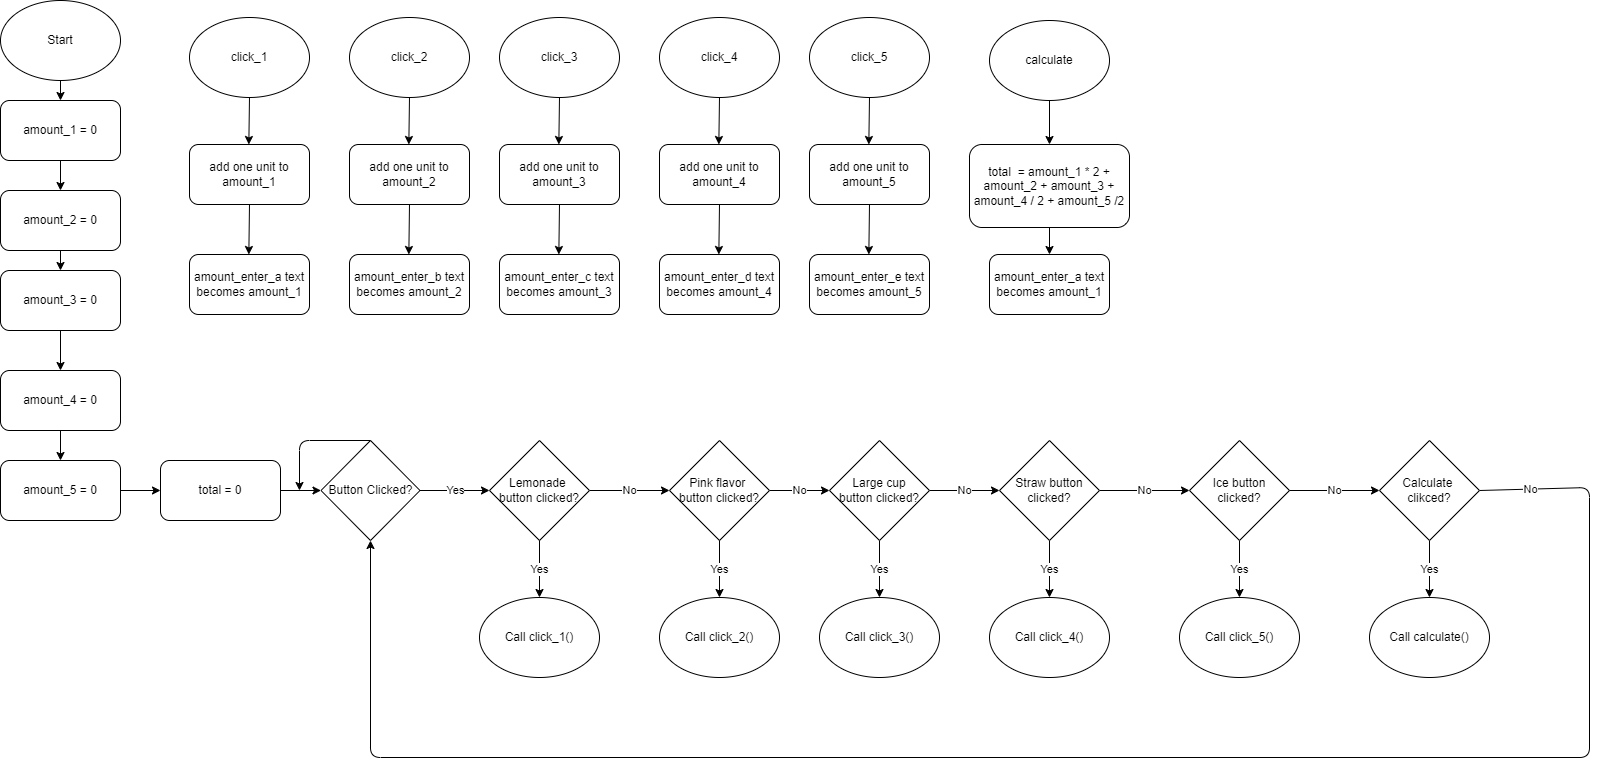

The diagram above was exported from draw.io. Its source (the exported page's mxGraphModel, read from the mxfile embedded in the PNG):
<mxGraphModel dx="575" dy="499" grid="1" gridSize="10" guides="1" tooltips="1" connect="1" arrows="1" fold="1" page="1" pageScale="1" pageWidth="1920" pageHeight="1200" math="0" shadow="0">
  <root>
    <mxCell id="0" />
    <mxCell id="1" parent="0" />
    <mxCell id="11" style="edgeStyle=none;html=1;exitX=0.5;exitY=1;exitDx=0;exitDy=0;entryX=0.5;entryY=0;entryDx=0;entryDy=0;" parent="1" source="34" target="5" edge="1">
      <mxGeometry relative="1" as="geometry" />
    </mxCell>
    <mxCell id="12" style="edgeStyle=none;html=1;exitX=0.5;exitY=1;exitDx=0;exitDy=0;entryX=0.5;entryY=0;entryDx=0;entryDy=0;" parent="1" source="5" target="6" edge="1">
      <mxGeometry relative="1" as="geometry" />
    </mxCell>
    <mxCell id="5" value="amount_1 = 0" style="rounded=1;whiteSpace=wrap;html=1;" parent="1" vertex="1">
      <mxGeometry x="21" y="383" width="120" height="60" as="geometry" />
    </mxCell>
    <mxCell id="13" style="edgeStyle=none;html=1;exitX=0.5;exitY=1;exitDx=0;exitDy=0;entryX=0.5;entryY=0;entryDx=0;entryDy=0;" parent="1" source="6" target="7" edge="1">
      <mxGeometry relative="1" as="geometry" />
    </mxCell>
    <mxCell id="6" value="&lt;span style=&quot;color: rgb(0, 0, 0);&quot;&gt;amount_2 = 0&lt;/span&gt;" style="rounded=1;whiteSpace=wrap;html=1;" parent="1" vertex="1">
      <mxGeometry x="21" y="473" width="120" height="60" as="geometry" />
    </mxCell>
    <mxCell id="14" style="edgeStyle=none;html=1;exitX=0.5;exitY=1;exitDx=0;exitDy=0;" parent="1" source="7" target="8" edge="1">
      <mxGeometry relative="1" as="geometry" />
    </mxCell>
    <mxCell id="7" value="&lt;span style=&quot;color: rgb(0, 0, 0);&quot;&gt;amount_3 = 0&lt;/span&gt;" style="rounded=1;whiteSpace=wrap;html=1;" parent="1" vertex="1">
      <mxGeometry x="21" y="553" width="120" height="60" as="geometry" />
    </mxCell>
    <mxCell id="15" style="edgeStyle=none;html=1;exitX=0.5;exitY=1;exitDx=0;exitDy=0;entryX=0.5;entryY=0;entryDx=0;entryDy=0;" parent="1" source="8" target="9" edge="1">
      <mxGeometry relative="1" as="geometry" />
    </mxCell>
    <mxCell id="8" value="&lt;span style=&quot;color: rgb(0, 0, 0);&quot;&gt;amount_4 = 0&lt;/span&gt;" style="rounded=1;whiteSpace=wrap;html=1;" parent="1" vertex="1">
      <mxGeometry x="21" y="653" width="120" height="60" as="geometry" />
    </mxCell>
    <mxCell id="22" style="edgeStyle=none;html=1;exitX=1;exitY=0.5;exitDx=0;exitDy=0;entryX=0;entryY=0.5;entryDx=0;entryDy=0;" parent="1" source="9" target="17" edge="1">
      <mxGeometry relative="1" as="geometry" />
    </mxCell>
    <mxCell id="9" value="&lt;span style=&quot;color: rgb(0, 0, 0);&quot;&gt;amount_5 = 0&lt;/span&gt;" style="rounded=1;whiteSpace=wrap;html=1;" parent="1" vertex="1">
      <mxGeometry x="21" y="743" width="120" height="60" as="geometry" />
    </mxCell>
    <mxCell id="23" style="edgeStyle=none;html=1;exitX=1;exitY=0.5;exitDx=0;exitDy=0;entryX=0;entryY=0.5;entryDx=0;entryDy=0;" parent="1" source="17" target="28" edge="1">
      <mxGeometry relative="1" as="geometry">
        <mxPoint x="241" y="713" as="targetPoint" />
      </mxGeometry>
    </mxCell>
    <mxCell id="17" value="total = 0" style="rounded=1;whiteSpace=wrap;html=1;" parent="1" vertex="1">
      <mxGeometry x="181" y="743" width="120" height="60" as="geometry" />
    </mxCell>
    <mxCell id="28" value="Button Clicked?" style="rhombus;whiteSpace=wrap;html=1;" parent="1" vertex="1">
      <mxGeometry x="341.5" y="723" width="99" height="100" as="geometry" />
    </mxCell>
    <mxCell id="34" value="Start" style="ellipse;whiteSpace=wrap;html=1;" parent="1" vertex="1">
      <mxGeometry x="21" y="283" width="120" height="80" as="geometry" />
    </mxCell>
    <mxCell id="39" value="Yes" style="edgeStyle=none;html=1;exitX=1;exitY=0.5;exitDx=0;exitDy=0;entryX=0;entryY=0.5;entryDx=0;entryDy=0;" parent="1" source="28" target="71" edge="1">
      <mxGeometry relative="1" as="geometry">
        <mxPoint x="431" y="773" as="sourcePoint" />
        <mxPoint x="511" y="773" as="targetPoint" />
      </mxGeometry>
    </mxCell>
    <mxCell id="83" value="Yes" style="edgeStyle=none;html=1;exitX=0.5;exitY=1;exitDx=0;exitDy=0;" parent="1" source="70" edge="1">
      <mxGeometry relative="1" as="geometry">
        <mxPoint x="1070" y="880" as="targetPoint" />
      </mxGeometry>
    </mxCell>
    <mxCell id="85" value="No" style="edgeStyle=none;html=1;exitX=1;exitY=0.5;exitDx=0;exitDy=0;" parent="1" source="70" edge="1">
      <mxGeometry relative="1" as="geometry">
        <mxPoint x="1210" y="773" as="targetPoint" />
      </mxGeometry>
    </mxCell>
    <mxCell id="70" value="Straw button&lt;div&gt;clicked?&lt;/div&gt;" style="rhombus;whiteSpace=wrap;html=1;" parent="1" vertex="1">
      <mxGeometry x="1020" y="723" width="100" height="100" as="geometry" />
    </mxCell>
    <mxCell id="75" value="No" style="edgeStyle=none;html=1;exitX=1;exitY=0.5;exitDx=0;exitDy=0;" parent="1" source="71" edge="1">
      <mxGeometry relative="1" as="geometry">
        <mxPoint x="690" y="773" as="targetPoint" />
      </mxGeometry>
    </mxCell>
    <mxCell id="71" value="Lemonade&amp;nbsp;&lt;div&gt;button clicked?&lt;/div&gt;" style="rhombus;whiteSpace=wrap;html=1;" parent="1" vertex="1">
      <mxGeometry x="510" y="723" width="100" height="100" as="geometry" />
    </mxCell>
    <mxCell id="78" value="No" style="edgeStyle=none;html=1;exitX=1;exitY=0.5;exitDx=0;exitDy=0;" parent="1" source="76" edge="1">
      <mxGeometry relative="1" as="geometry">
        <mxPoint x="850" y="773" as="targetPoint" />
      </mxGeometry>
    </mxCell>
    <mxCell id="76" value="Pink flavor&amp;nbsp;&lt;div&gt;button clicked?&lt;/div&gt;" style="rhombus;whiteSpace=wrap;html=1;" parent="1" vertex="1">
      <mxGeometry x="690" y="723" width="100" height="100" as="geometry" />
    </mxCell>
    <mxCell id="77" value="Yes" style="edgeStyle=none;html=1;exitX=0.5;exitY=1;exitDx=0;exitDy=0;" parent="1" source="76" edge="1">
      <mxGeometry relative="1" as="geometry">
        <mxPoint x="740" y="880" as="targetPoint" />
        <mxPoint x="570" y="833" as="sourcePoint" />
      </mxGeometry>
    </mxCell>
    <mxCell id="81" value="Yes" style="edgeStyle=none;html=1;exitX=0.5;exitY=1;exitDx=0;exitDy=0;" parent="1" source="80" edge="1">
      <mxGeometry relative="1" as="geometry">
        <mxPoint x="900" y="880" as="targetPoint" />
      </mxGeometry>
    </mxCell>
    <mxCell id="82" value="No" style="edgeStyle=none;html=1;exitX=1;exitY=0.5;exitDx=0;exitDy=0;" parent="1" source="80" edge="1">
      <mxGeometry relative="1" as="geometry">
        <mxPoint x="1020" y="773" as="targetPoint" />
      </mxGeometry>
    </mxCell>
    <mxCell id="80" value="Large cup&lt;div&gt;button clicked?&lt;/div&gt;" style="rhombus;whiteSpace=wrap;html=1;" parent="1" vertex="1">
      <mxGeometry x="850" y="723" width="100" height="100" as="geometry" />
    </mxCell>
    <mxCell id="86" value="Yes" style="edgeStyle=none;html=1;exitX=0.5;exitY=1;exitDx=0;exitDy=0;" parent="1" source="84" edge="1">
      <mxGeometry relative="1" as="geometry">
        <mxPoint x="1260" y="880" as="targetPoint" />
      </mxGeometry>
    </mxCell>
    <mxCell id="87" style="edgeStyle=none;html=1;entryX=0.5;entryY=1;entryDx=0;entryDy=0;exitX=1;exitY=0.5;exitDx=0;exitDy=0;" parent="1" source="115" target="28" edge="1">
      <mxGeometry relative="1" as="geometry">
        <mxPoint x="1400" y="773" as="targetPoint" />
        <Array as="points">
          <mxPoint x="1610" y="770" />
          <mxPoint x="1610" y="1040" />
          <mxPoint x="391" y="1040" />
        </Array>
        <mxPoint x="1590" y="970" as="sourcePoint" />
      </mxGeometry>
    </mxCell>
    <mxCell id="98" value="No" style="edgeLabel;html=1;align=center;verticalAlign=middle;resizable=0;points=[];" parent="87" vertex="1" connectable="0">
      <mxGeometry x="-0.9443" relative="1" as="geometry">
        <mxPoint as="offset" />
      </mxGeometry>
    </mxCell>
    <mxCell id="84" value="Ice button clicked?" style="rhombus;whiteSpace=wrap;html=1;" parent="1" vertex="1">
      <mxGeometry x="1210" y="723" width="100" height="100" as="geometry" />
    </mxCell>
    <mxCell id="93" value="Yes" style="edgeStyle=none;html=1;exitX=0.5;exitY=1;exitDx=0;exitDy=0;" parent="1" source="71" edge="1">
      <mxGeometry relative="1" as="geometry">
        <mxPoint x="560" y="880" as="targetPoint" />
        <mxPoint x="560" y="823" as="sourcePoint" />
      </mxGeometry>
    </mxCell>
    <mxCell id="106" style="edgeStyle=none;html=1;exitX=0.5;exitY=0;exitDx=0;exitDy=0;" parent="1" source="28" edge="1">
      <mxGeometry relative="1" as="geometry">
        <mxPoint x="320" y="773" as="targetPoint" />
        <Array as="points">
          <mxPoint x="320" y="723" />
        </Array>
      </mxGeometry>
    </mxCell>
    <mxCell id="108" value="Call click_1()" style="ellipse;whiteSpace=wrap;html=1;" parent="1" vertex="1">
      <mxGeometry x="500" y="880" width="120" height="80" as="geometry" />
    </mxCell>
    <mxCell id="113" value="No" style="edgeStyle=none;html=1;exitX=1;exitY=0.5;exitDx=0;exitDy=0;" parent="1" edge="1">
      <mxGeometry relative="1" as="geometry">
        <mxPoint x="1400" y="773" as="targetPoint" />
        <mxPoint x="1310" y="773" as="sourcePoint" />
      </mxGeometry>
    </mxCell>
    <mxCell id="114" value="Yes" style="edgeStyle=none;html=1;exitX=0.5;exitY=1;exitDx=0;exitDy=0;" parent="1" source="115" edge="1">
      <mxGeometry relative="1" as="geometry">
        <mxPoint x="1450" y="880" as="targetPoint" />
      </mxGeometry>
    </mxCell>
    <mxCell id="115" value="Calculate&amp;nbsp;&lt;div&gt;clikced?&lt;/div&gt;" style="rhombus;whiteSpace=wrap;html=1;" parent="1" vertex="1">
      <mxGeometry x="1400" y="723" width="100" height="100" as="geometry" />
    </mxCell>
    <mxCell id="117" value="Call click_2()" style="ellipse;whiteSpace=wrap;html=1;" parent="1" vertex="1">
      <mxGeometry x="680" y="880" width="120" height="80" as="geometry" />
    </mxCell>
    <mxCell id="118" value="Call click_3()" style="ellipse;whiteSpace=wrap;html=1;" parent="1" vertex="1">
      <mxGeometry x="840" y="880" width="120" height="80" as="geometry" />
    </mxCell>
    <mxCell id="119" value="Call click_4()" style="ellipse;whiteSpace=wrap;html=1;" parent="1" vertex="1">
      <mxGeometry x="1010" y="880" width="120" height="80" as="geometry" />
    </mxCell>
    <mxCell id="120" value="Call click_5()" style="ellipse;whiteSpace=wrap;html=1;" parent="1" vertex="1">
      <mxGeometry x="1200" y="880" width="120" height="80" as="geometry" />
    </mxCell>
    <mxCell id="121" value="Call calculate()" style="ellipse;whiteSpace=wrap;html=1;" parent="1" vertex="1">
      <mxGeometry x="1390" y="880" width="120" height="80" as="geometry" />
    </mxCell>
    <mxCell id="123" style="edgeStyle=none;html=1;exitX=0.5;exitY=1;exitDx=0;exitDy=0;" parent="1" source="122" edge="1">
      <mxGeometry relative="1" as="geometry">
        <mxPoint x="269.3333333333335" y="427" as="targetPoint" />
      </mxGeometry>
    </mxCell>
    <mxCell id="122" value="click_1" style="ellipse;whiteSpace=wrap;html=1;" parent="1" vertex="1">
      <mxGeometry x="210" y="300" width="120" height="80" as="geometry" />
    </mxCell>
    <mxCell id="126" style="edgeStyle=none;html=1;exitX=0.5;exitY=1;exitDx=0;exitDy=0;" parent="1" source="125" edge="1">
      <mxGeometry relative="1" as="geometry">
        <mxPoint x="269.3333333333335" y="537" as="targetPoint" />
      </mxGeometry>
    </mxCell>
    <mxCell id="125" value="add one unit to amount_1" style="rounded=1;whiteSpace=wrap;html=1;" parent="1" vertex="1">
      <mxGeometry x="210" y="427" width="120" height="60" as="geometry" />
    </mxCell>
    <mxCell id="127" value="amount_enter_a text becomes amount_1" style="rounded=1;whiteSpace=wrap;html=1;" parent="1" vertex="1">
      <mxGeometry x="210" y="537" width="120" height="60" as="geometry" />
    </mxCell>
    <mxCell id="128" style="edgeStyle=none;html=1;exitX=0.5;exitY=1;exitDx=0;exitDy=0;" parent="1" source="129" edge="1">
      <mxGeometry relative="1" as="geometry">
        <mxPoint x="429.3333333333335" y="427" as="targetPoint" />
      </mxGeometry>
    </mxCell>
    <mxCell id="129" value="click_2" style="ellipse;whiteSpace=wrap;html=1;" parent="1" vertex="1">
      <mxGeometry x="370" y="300" width="120" height="80" as="geometry" />
    </mxCell>
    <mxCell id="130" style="edgeStyle=none;html=1;exitX=0.5;exitY=1;exitDx=0;exitDy=0;" parent="1" source="131" edge="1">
      <mxGeometry relative="1" as="geometry">
        <mxPoint x="429.3333333333335" y="537" as="targetPoint" />
      </mxGeometry>
    </mxCell>
    <mxCell id="131" value="add one unit to amount_2" style="rounded=1;whiteSpace=wrap;html=1;" parent="1" vertex="1">
      <mxGeometry x="370" y="427" width="120" height="60" as="geometry" />
    </mxCell>
    <mxCell id="132" value="amount_enter_b text becomes amount_2" style="rounded=1;whiteSpace=wrap;html=1;" parent="1" vertex="1">
      <mxGeometry x="370" y="537" width="120" height="60" as="geometry" />
    </mxCell>
    <mxCell id="133" style="edgeStyle=none;html=1;exitX=0.5;exitY=1;exitDx=0;exitDy=0;" parent="1" source="134" edge="1">
      <mxGeometry relative="1" as="geometry">
        <mxPoint x="579.3333333333335" y="427" as="targetPoint" />
      </mxGeometry>
    </mxCell>
    <mxCell id="134" value="click_3" style="ellipse;whiteSpace=wrap;html=1;" parent="1" vertex="1">
      <mxGeometry x="520" y="300" width="120" height="80" as="geometry" />
    </mxCell>
    <mxCell id="135" style="edgeStyle=none;html=1;exitX=0.5;exitY=1;exitDx=0;exitDy=0;" parent="1" source="136" edge="1">
      <mxGeometry relative="1" as="geometry">
        <mxPoint x="579.3333333333335" y="537" as="targetPoint" />
      </mxGeometry>
    </mxCell>
    <mxCell id="136" value="add one unit to amount_3" style="rounded=1;whiteSpace=wrap;html=1;" parent="1" vertex="1">
      <mxGeometry x="520" y="427" width="120" height="60" as="geometry" />
    </mxCell>
    <mxCell id="137" value="amount_enter_c text becomes amount_3" style="rounded=1;whiteSpace=wrap;html=1;" parent="1" vertex="1">
      <mxGeometry x="520" y="537" width="120" height="60" as="geometry" />
    </mxCell>
    <mxCell id="138" style="edgeStyle=none;html=1;exitX=0.5;exitY=1;exitDx=0;exitDy=0;" parent="1" source="139" edge="1">
      <mxGeometry relative="1" as="geometry">
        <mxPoint x="739.3333333333335" y="427" as="targetPoint" />
      </mxGeometry>
    </mxCell>
    <mxCell id="139" value="click_4" style="ellipse;whiteSpace=wrap;html=1;" parent="1" vertex="1">
      <mxGeometry x="680" y="300" width="120" height="80" as="geometry" />
    </mxCell>
    <mxCell id="140" style="edgeStyle=none;html=1;exitX=0.5;exitY=1;exitDx=0;exitDy=0;" parent="1" source="141" edge="1">
      <mxGeometry relative="1" as="geometry">
        <mxPoint x="739.3333333333335" y="537" as="targetPoint" />
      </mxGeometry>
    </mxCell>
    <mxCell id="141" value="add one unit to amount_4" style="rounded=1;whiteSpace=wrap;html=1;" parent="1" vertex="1">
      <mxGeometry x="680" y="427" width="120" height="60" as="geometry" />
    </mxCell>
    <mxCell id="142" value="amount_enter_d text becomes amount_4" style="rounded=1;whiteSpace=wrap;html=1;" parent="1" vertex="1">
      <mxGeometry x="680" y="537" width="120" height="60" as="geometry" />
    </mxCell>
    <mxCell id="143" style="edgeStyle=none;html=1;exitX=0.5;exitY=1;exitDx=0;exitDy=0;" parent="1" source="144" edge="1">
      <mxGeometry relative="1" as="geometry">
        <mxPoint x="889.3333333333335" y="427" as="targetPoint" />
      </mxGeometry>
    </mxCell>
    <mxCell id="144" value="click_5" style="ellipse;whiteSpace=wrap;html=1;" parent="1" vertex="1">
      <mxGeometry x="830" y="300" width="120" height="80" as="geometry" />
    </mxCell>
    <mxCell id="145" style="edgeStyle=none;html=1;exitX=0.5;exitY=1;exitDx=0;exitDy=0;" parent="1" source="146" edge="1">
      <mxGeometry relative="1" as="geometry">
        <mxPoint x="889.3333333333335" y="537" as="targetPoint" />
      </mxGeometry>
    </mxCell>
    <mxCell id="146" value="add one unit to amount_5" style="rounded=1;whiteSpace=wrap;html=1;" parent="1" vertex="1">
      <mxGeometry x="830" y="427" width="120" height="60" as="geometry" />
    </mxCell>
    <mxCell id="147" value="amount_enter_e text becomes amount_5" style="rounded=1;whiteSpace=wrap;html=1;" parent="1" vertex="1">
      <mxGeometry x="830" y="537" width="120" height="60" as="geometry" />
    </mxCell>
    <mxCell id="148" style="edgeStyle=none;html=1;exitX=0.5;exitY=1;exitDx=0;exitDy=0;entryX=0.5;entryY=0;entryDx=0;entryDy=0;" parent="1" source="149" target="151" edge="1">
      <mxGeometry relative="1" as="geometry">
        <mxPoint x="1049.3333333333335" y="427" as="targetPoint" />
      </mxGeometry>
    </mxCell>
    <mxCell id="149" value="calculate" style="ellipse;whiteSpace=wrap;html=1;" parent="1" vertex="1">
      <mxGeometry x="1010" y="303" width="120" height="80" as="geometry" />
    </mxCell>
    <mxCell id="150" style="edgeStyle=none;html=1;exitX=0.5;exitY=1;exitDx=0;exitDy=0;entryX=0.5;entryY=0;entryDx=0;entryDy=0;" parent="1" source="151" target="152" edge="1">
      <mxGeometry relative="1" as="geometry">
        <mxPoint x="1049.3333333333335" y="537" as="targetPoint" />
      </mxGeometry>
    </mxCell>
    <mxCell id="151" value="total&amp;nbsp; = amount_1 * 2 + amount_2 + amount_3 + amount_4 / 2 + amount_5 /2" style="rounded=1;whiteSpace=wrap;html=1;" parent="1" vertex="1">
      <mxGeometry x="990" y="427" width="160" height="83" as="geometry" />
    </mxCell>
    <mxCell id="152" value="amount_enter_a text becomes amount_1" style="rounded=1;whiteSpace=wrap;html=1;" parent="1" vertex="1">
      <mxGeometry x="1010" y="537" width="120" height="60" as="geometry" />
    </mxCell>
  </root>
</mxGraphModel>